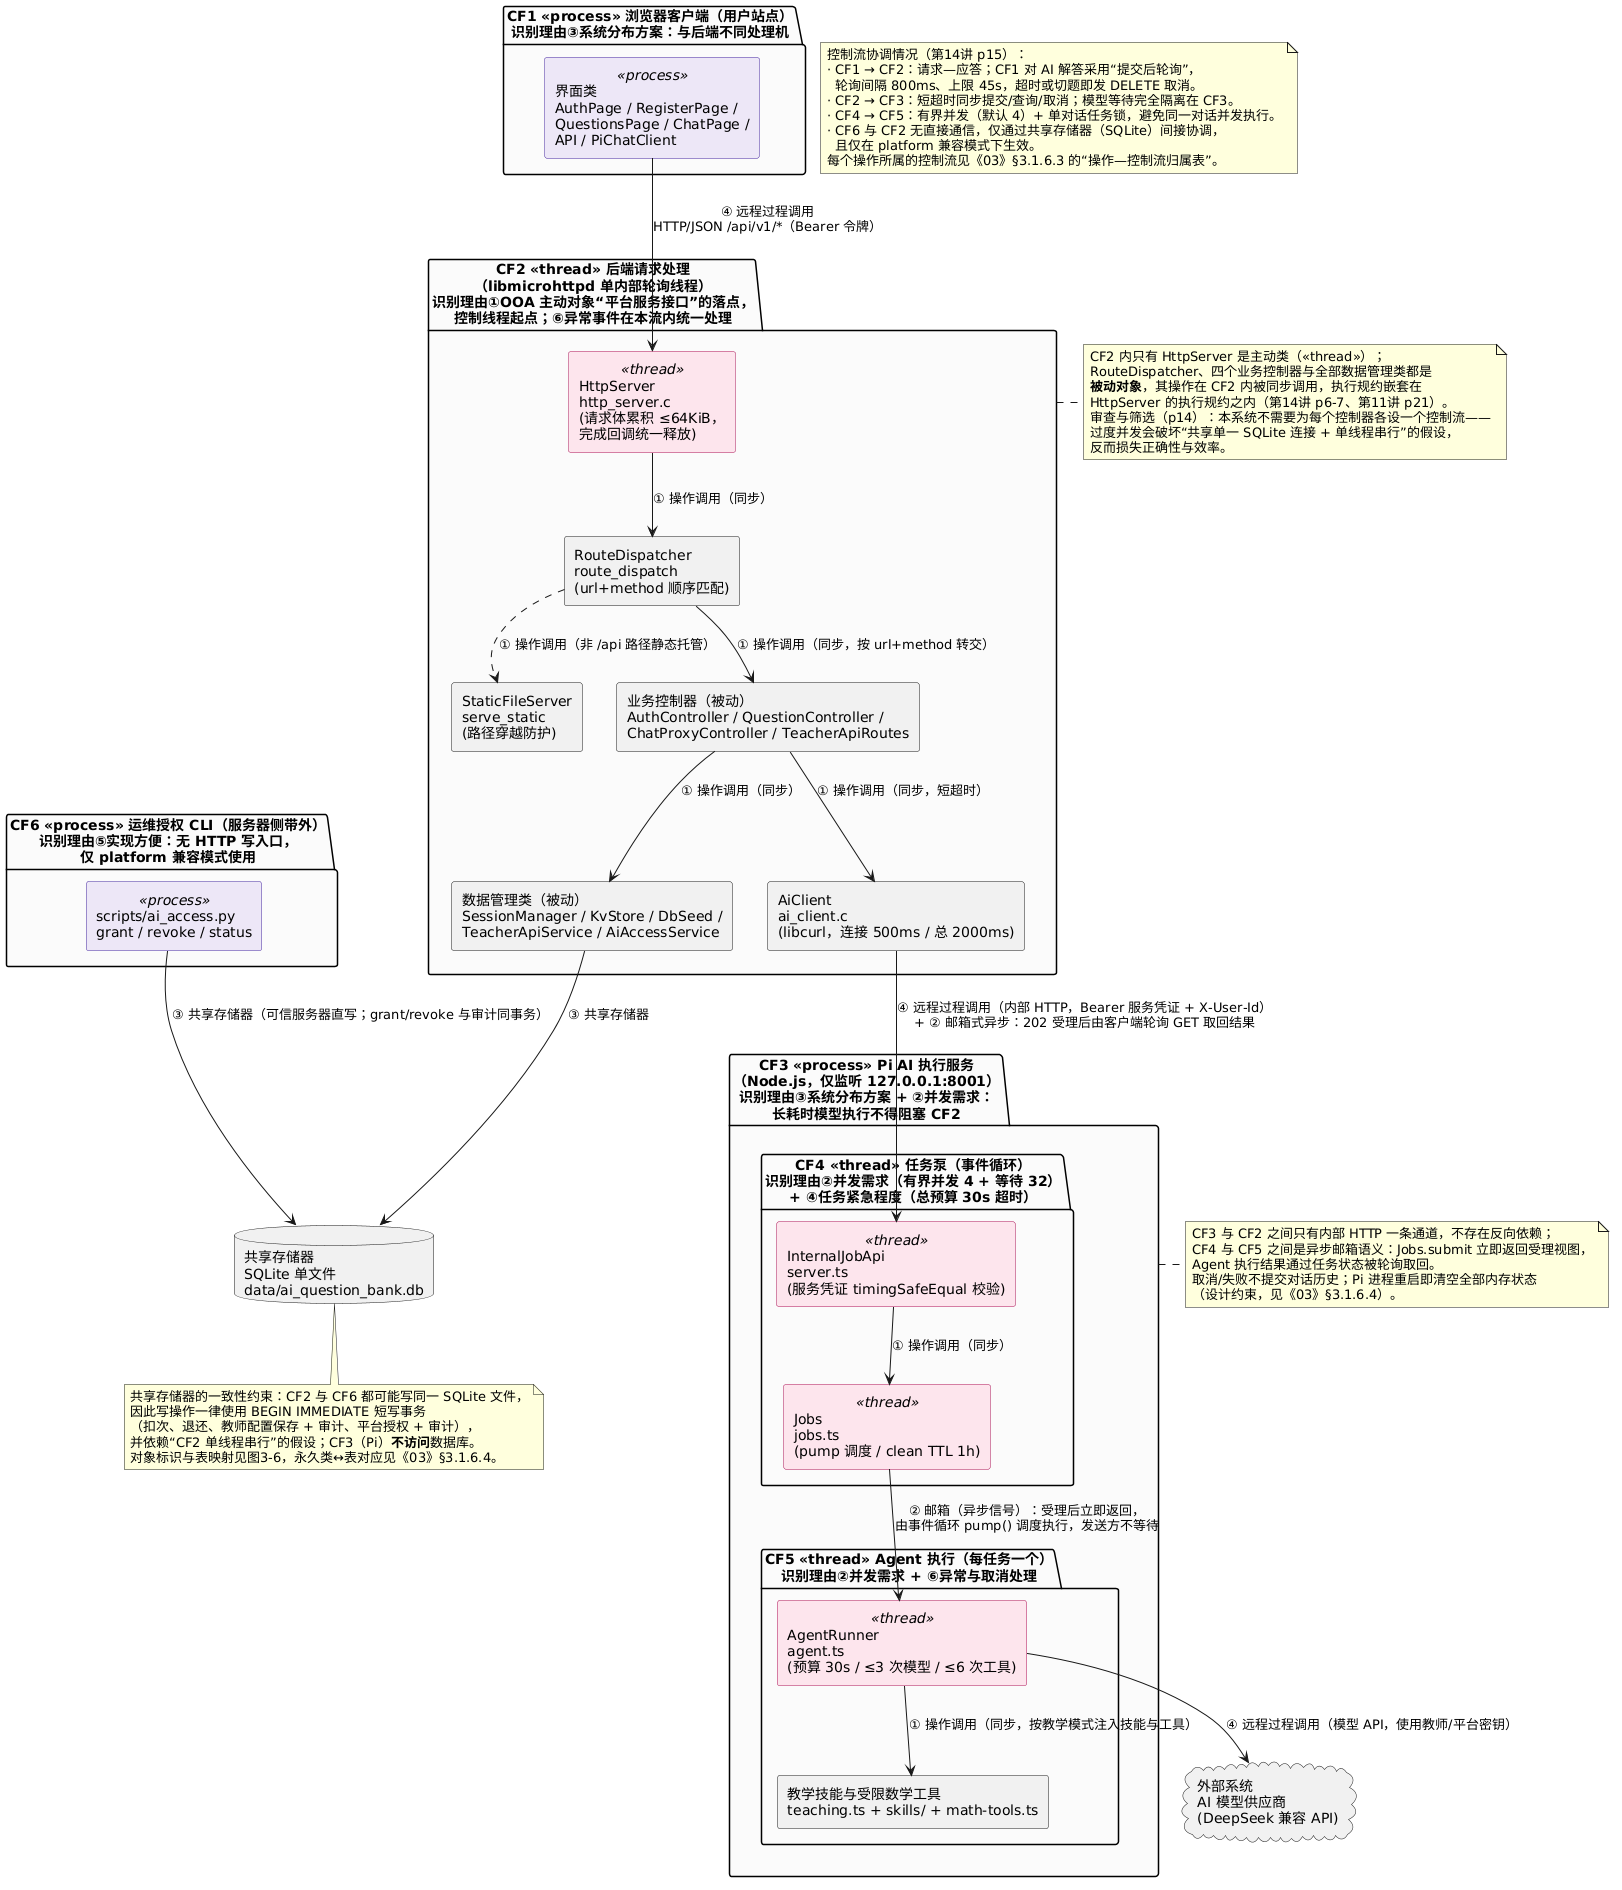

The diagram above was rendered by PlantUML. Its source (embedded in the PNG):
@startuml
' AI+题库智能教学平台 — 图3-5 OOD 设计图：控制驱动部分（控制流与主动对象）
' 课程依据（第14讲）：
'   p3   控制流驱动部分用于定义和表示并发系统中的每个控制流；**用主动对象表示每个控制流
'        （进程、线程）**；所有的主动类构成控制驱动部分；每个控制流开始执行的源头是一个
'        主动对象的主动操作
'   p6-8 顺序系统只有一个控制流、消息都是同步的且接收者唯一；并发系统有多个控制流，
'        消息有同步与异步之分、接收者可能不唯一
'   p11-12 识别控制流的 8 条理由：①OOA 定义的主动对象 ②系统并发需求 ③系统分布方案
'        ④任务紧急程度 ⑤实现方便 ⑥异常事件处理 ⑦并行计算 ⑧协调者
'   p14  审查与筛选：过度并发意味着执行效率损失；每个控制流应高内聚、与相关控制流松耦合，
'        且必须有上述理由之一
'   p15  定义各控制流：命名与说明、为每个操作指定所属控制流、描述触发条件与数据来向去向、
'        定义控制流协调情况
'   p16  进程/线程表示法：<<process>> / <<thread>>
'   p17-19 控制流间通信的 4 种机制：操作调用（同步）、邮箱（异步信号）、共享存储器、远程过程调用
' 本次修订（重要）：原图为“七层分层构件图”，只表达调用层次，**没有识别控制流、没有标注
'   主动类/进程/线程、也没有说明控制流间的通信机制**，不符合第14讲 p3/p16/p17-19 对
'   控制驱动部分设计的要求。现按控制流重构；分层调用关系保留在图3-1（设计类图）中。
'   构件图/部署图属第13/14讲的扩展内容（不在考试范围）且模板未要求交付，故不另立。
' 依据：docs/architecture.md §1-2、§7；server/src/{main,http_server,routes,ai_client}.c；
'       ai-service/src/{server,jobs,agent}.ts；scripts/ai_access.py
skinparam shadowing false
skinparam componentStyle rectangle
skinparam package {
  BackgroundColor #FAFAFA
}
skinparam component {
  BackgroundColor<<thread>> #FCE4EC
  BorderColor<<thread>> #AD1457
  BackgroundColor<<process>> #EDE7F6
  BorderColor<<process>> #4527A0
}

package "CF1 «process» 浏览器客户端（用户站点）\n识别理由③系统分布方案：与后端不同处理机" as CF1 {
  component "界面类\nAuthPage / RegisterPage /\nQuestionsPage / ChatPage /\nAPI / PiChatClient" as FE <<process>>
}

package "CF2 «thread» 后端请求处理\n（libmicrohttpd 单内部轮询线程）\n识别理由①OOA 主动对象“平台服务接口”的落点，\n控制线程起点；⑥异常事件在本流内统一处理" as CF2 {
  component "HttpServer\nhttp_server.c\n(请求体累积 ≤64KiB，\n完成回调统一释放)" as HTTP <<thread>>
  component "RouteDispatcher\nroute_dispatch\n(url+method 顺序匹配)" as RD
  component "StaticFileServer\nserve_static\n(路径穿越防护)" as SS
  component "业务控制器（被动）\nAuthController / QuestionController /\nChatProxyController / TeacherApiRoutes" as CTRL
  component "AiClient\nai_client.c\n(libcurl，连接 500ms / 总 2000ms)" as AC
  component "数据管理类（被动）\nSessionManager / KvStore / DbSeed /\nTeacherApiService / AiAccessService" as DM
}

package "CF3 «process» Pi AI 执行服务\n（Node.js，仅监听 127.0.0.1:8001）\n识别理由③系统分布方案 + ②并发需求：\n长耗时模型执行不得阻塞 CF2" as CF3 {
  package "CF4 «thread» 任务泵（事件循环）\n识别理由②并发需求（有界并发 4 + 等待 32）\n+ ④任务紧急程度（总预算 30s 超时）" as CF4 {
    component "InternalJobApi\nserver.ts\n(服务凭证 timingSafeEqual 校验)" as PS <<thread>>
    component "Jobs\njobs.ts\n(pump 调度 / clean TTL 1h)" as JQ <<thread>>
  }
  package "CF5 «thread» Agent 执行（每任务一个）\n识别理由②并发需求 + ⑥异常与取消处理" as CF5 {
    component "AgentRunner\nagent.ts\n(预算 30s / ≤3 次模型 / ≤6 次工具)" as AG <<thread>>
    component "教学技能与受限数学工具\nteaching.ts + skills/ + math-tools.ts" as SK
  }
}

package "CF6 «process» 运维授权 CLI（服务器侧带外）\n识别理由⑤实现方便：无 HTTP 写入口，\n仅 platform 兼容模式使用" as CF6 {
  component "scripts/ai_access.py\ngrant / revoke / status" as CLI <<process>>
}

database "共享存储器\nSQLite 单文件\ndata/ai_question_bank.db" as DB
cloud "外部系统\nAI 模型供应商\n(DeepSeek 兼容 API)" as MP

FE --> HTTP : ④ 远程过程调用\nHTTP/JSON /api/v1/*（Bearer 令牌）
HTTP --> RD : ① 操作调用（同步）
RD --> CTRL : ① 操作调用（同步，按 url+method 转交）
RD ..> SS : ① 操作调用（非 /api 路径静态托管）
CTRL --> DM : ① 操作调用（同步）
CTRL --> AC : ① 操作调用（同步，短超时）
AC --> PS : ④ 远程过程调用（内部 HTTP，Bearer 服务凭证 + X-User-Id）\n+ ② 邮箱式异步：202 受理后由客户端轮询 GET 取回结果
PS --> JQ : ① 操作调用（同步）
JQ --> AG : ② 邮箱（异步信号）：受理后立即返回，\n由事件循环 pump() 调度执行，发送方不等待
AG --> SK : ① 操作调用（同步，按教学模式注入技能与工具）
AG --> MP : ④ 远程过程调用（模型 API，使用教师/平台密钥）
DM --> DB : ③ 共享存储器
CLI --> DB : ③ 共享存储器（可信服务器直写；grant/revoke 与审计同事务）

note right of CF2
  CF2 内只有 HttpServer 是主动类（<<thread>>）；
  RouteDispatcher、四个业务控制器与全部数据管理类都是
  **被动对象**，其操作在 CF2 内被同步调用，执行规约嵌套在
  HttpServer 的执行规约之内（第14讲 p6-7、第11讲 p21）。
  审查与筛选（p14）：本系统不需要为每个控制器各设一个控制流——
  过度并发会破坏“共享单一 SQLite 连接 + 单线程串行”的假设，
  反而损失正确性与效率。
end note

note right of CF3
  CF3 与 CF2 之间只有内部 HTTP 一条通道，不存在反向依赖；
  CF4 与 CF5 之间是异步邮箱语义：Jobs.submit 立即返回受理视图，
  Agent 执行结果通过任务状态被轮询取回。
  取消/失败不提交对话历史；Pi 进程重启即清空全部内存状态
  （设计约束，见《03》§3.1.6.4）。
end note

note bottom of DB
  共享存储器的一致性约束：CF2 与 CF6 都可能写同一 SQLite 文件，
  因此写操作一律使用 BEGIN IMMEDIATE 短写事务
  （扣次、退还、教师配置保存 + 审计、平台授权 + 审计），
  并依赖“CF2 单线程串行”的假设；CF3（Pi）**不访问**数据库。
  对象标识与表映射见图3-6，永久类↔表对应见《03》§3.1.6.4。
end note

note as N1
  控制流协调情况（第14讲 p15）：
  · CF1 → CF2：请求—应答；CF1 对 AI 解答采用“提交后轮询”，
    轮询间隔 800ms、上限 45s，超时或切题即发 DELETE 取消。
  · CF2 → CF3：短超时同步提交/查询/取消；模型等待完全隔离在 CF3。
  · CF4 → CF5：有界并发（默认 4）+ 单对话任务锁，避免同一对话并发执行。
  · CF6 与 CF2 无直接通信，仅通过共享存储器（SQLite）间接协调，
    且仅在 platform 兼容模式下生效。
  每个操作所属的控制流见《03》§3.1.6.3 的“操作—控制流归属表”。
end note
@enduml